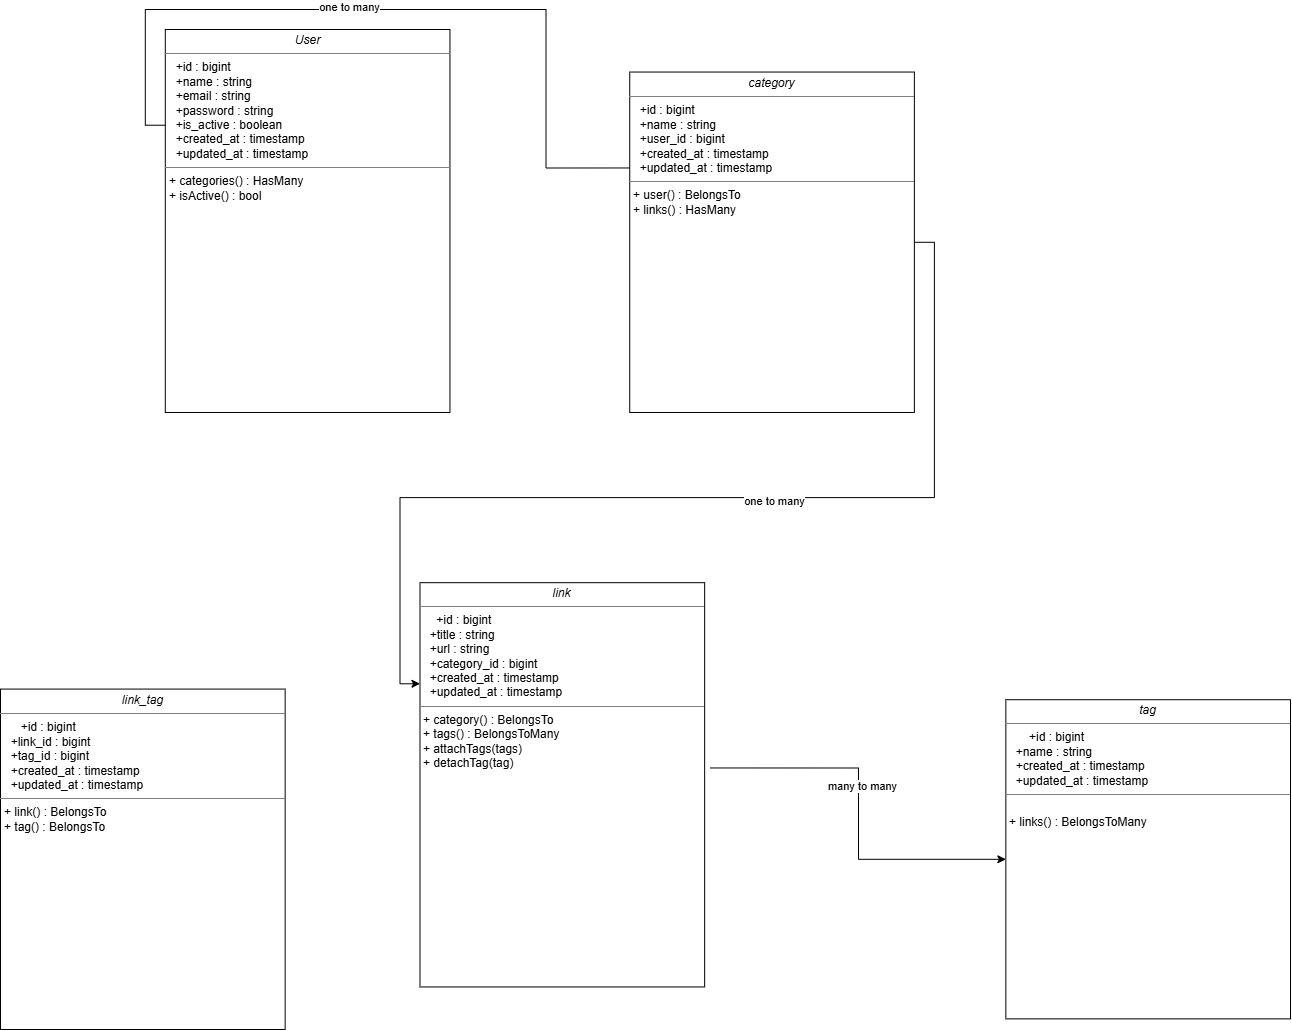

The diagram above was exported from draw.io. Its source (the exported page's mxGraphModel, read from the mxfile embedded in the PNG):
<mxGraphModel dx="4136" dy="2444" grid="1" gridSize="10" guides="1" tooltips="1" connect="1" arrows="1" fold="1" page="1" pageScale="1" pageWidth="1654" pageHeight="2336" math="0" shadow="0">
  <root>
    <mxCell id="0" />
    <mxCell id="1" parent="0" />
    <mxCell id="5VUHrFMQQxSM_AWSZgHN-34" connectable="0" parent="1" style="group" value="" vertex="1">
      <mxGeometry height="1000" width="1290" x="150" y="660" as="geometry" />
    </mxCell>
    <mxCell id="OVrGynxgnLuRht_PK8mM-3" edge="1" parent="5VUHrFMQQxSM_AWSZgHN-34" source="5VUHrFMQQxSM_AWSZgHN-28" style="edgeStyle=orthogonalEdgeStyle;rounded=0;orthogonalLoop=1;jettySize=auto;html=1;exitX=0;exitY=0.25;exitDx=0;exitDy=0;">
      <mxGeometry relative="1" as="geometry">
        <mxPoint x="641.3660033285609" y="138.46153846153845" as="targetPoint" />
      </mxGeometry>
    </mxCell>
    <mxCell id="OVrGynxgnLuRht_PK8mM-4" connectable="0" parent="OVrGynxgnLuRht_PK8mM-3" style="edgeLabel;html=1;align=center;verticalAlign=middle;resizable=0;points=[];" value="one to many" vertex="1">
      <mxGeometry relative="1" x="-0.1426" y="3" as="geometry">
        <mxPoint as="offset" />
      </mxGeometry>
    </mxCell>
    <mxCell id="5VUHrFMQQxSM_AWSZgHN-28" parent="5VUHrFMQQxSM_AWSZgHN-34" style="verticalAlign=top;align=left;overflow=fill;html=1;whiteSpace=wrap;" value="&lt;p style=&quot;margin:0px;margin-top:4px;text-align:center;&quot;&gt;&lt;i&gt;User&lt;/i&gt;&lt;/p&gt;&lt;hr size=&quot;1&quot; style=&quot;border-style:solid;&quot;&gt;&lt;p style=&quot;margin:0px;margin-left:4px;&quot;&gt;&amp;nbsp; +id : bigint&lt;/p&gt;&lt;p style=&quot;margin:0px;margin-left:4px;&quot;&gt;&amp;nbsp; +name : string&lt;/p&gt;&lt;p style=&quot;margin:0px;margin-left:4px;&quot;&gt;&amp;nbsp; +email : string&lt;/p&gt;&lt;p style=&quot;margin:0px;margin-left:4px;&quot;&gt;&amp;nbsp; +password : string&lt;/p&gt;&lt;p style=&quot;margin:0px;margin-left:4px;&quot;&gt;&amp;nbsp; +is_active : boolean&lt;/p&gt;&lt;p style=&quot;margin:0px;margin-left:4px;&quot;&gt;&amp;nbsp; +created_at : timestamp&lt;/p&gt;&lt;p style=&quot;margin:0px;margin-left:4px;&quot;&gt;&amp;nbsp; +updated_at : timestamp&lt;/p&gt;&lt;hr size=&quot;1&quot; style=&quot;border-style:solid;&quot;&gt;&lt;p style=&quot;margin:0px;margin-left:4px;&quot;&gt;+ categories() : HasMany&lt;/p&gt;&lt;p style=&quot;margin:0px;margin-left:4px;&quot;&gt;+ isActive() : bool&lt;/p&gt;" vertex="1">
      <mxGeometry height="382.9787234042554" width="284.6510455167988" x="164.79797372025192" as="geometry" />
    </mxCell>
    <mxCell id="5VUHrFMQQxSM_AWSZgHN-30" parent="5VUHrFMQQxSM_AWSZgHN-34" style="verticalAlign=top;align=left;overflow=fill;html=1;whiteSpace=wrap;" value="&lt;p style=&quot;margin:0px;margin-top:4px;text-align:center;&quot;&gt;&lt;i&gt;category&lt;/i&gt;&lt;/p&gt;&lt;hr size=&quot;1&quot; style=&quot;border-style:solid;&quot;&gt;&lt;p style=&quot;margin:0px;margin-left:4px;&quot;&gt;&amp;nbsp; +id : bigint&lt;/p&gt;&lt;p style=&quot;margin:0px;margin-left:4px;&quot;&gt;&amp;nbsp; +name : string&lt;/p&gt;&lt;p style=&quot;margin:0px;margin-left:4px;&quot;&gt;&amp;nbsp; +user_id : bigint&lt;/p&gt;&lt;p style=&quot;margin:0px;margin-left:4px;&quot;&gt;&amp;nbsp; +created_at : timestamp&lt;/p&gt;&lt;p style=&quot;margin:0px;margin-left:4px;&quot;&gt;&amp;nbsp; +updated_at : timestamp&lt;/p&gt;&lt;hr size=&quot;1&quot; style=&quot;border-style:solid;&quot;&gt;&lt;p style=&quot;margin:0px;margin-left:4px;&quot;&gt;+ user() : BelongsTo&lt;/p&gt;&lt;p style=&quot;margin:0px;margin-left:4px;&quot;&gt;+ links() : HasMany&lt;/p&gt;" vertex="1">
      <mxGeometry height="340.4255319148936" width="284.6510455167988" x="629.228626931871" y="42.5531914893617" as="geometry" />
    </mxCell>
    <mxCell id="5VUHrFMQQxSM_AWSZgHN-31" parent="5VUHrFMQQxSM_AWSZgHN-34" style="verticalAlign=top;align=left;overflow=fill;html=1;whiteSpace=wrap;" value="&lt;p style=&quot;margin:0px;margin-top:4px;text-align:center;&quot;&gt;&lt;i&gt;link&lt;/i&gt;&lt;/p&gt;&lt;hr size=&quot;1&quot; style=&quot;border-style:solid;&quot;&gt;&lt;p style=&quot;margin:0px;margin-left:4px;&quot;&gt;&amp;nbsp;&amp;nbsp;&lt;span style=&quot;background-color: transparent;&quot;&gt;&amp;nbsp; +id : bigint&lt;/span&gt;&lt;br&gt;&lt;/p&gt;&lt;p style=&quot;margin:0px;margin-left:4px;&quot;&gt;&amp;nbsp; +title : string&lt;/p&gt;&lt;p style=&quot;margin:0px;margin-left:4px;&quot;&gt;&amp;nbsp; +url : string&lt;/p&gt;&lt;p style=&quot;margin:0px;margin-left:4px;&quot;&gt;&amp;nbsp; +category_id : bigint&lt;/p&gt;&lt;p style=&quot;margin:0px;margin-left:4px;&quot;&gt;&amp;nbsp; +created_at : timestamp&lt;/p&gt;&lt;p style=&quot;margin:0px;margin-left:4px;&quot;&gt;&amp;nbsp; +updated_at : timestamp&lt;/p&gt;&lt;hr size=&quot;1&quot; style=&quot;border-style:solid;&quot;&gt;&lt;p style=&quot;margin:0px;margin-left:4px;&quot;&gt;+ category() : BelongsTo&lt;/p&gt;&lt;p style=&quot;margin:0px;margin-left:4px;&quot;&gt;+ tags() : BelongsToMany&lt;/p&gt;&lt;p style=&quot;margin:0px;margin-left:4px;&quot;&gt;+ attachTags(tags)&lt;/p&gt;&lt;p style=&quot;margin:0px;margin-left:4px;&quot;&gt;+ detachTag(tag)&lt;/p&gt;" vertex="1">
      <mxGeometry height="404.2553191489362" width="284.6510455167988" x="419.48575128791396" y="553.1914893617022" as="geometry" />
    </mxCell>
    <mxCell id="5VUHrFMQQxSM_AWSZgHN-33" parent="5VUHrFMQQxSM_AWSZgHN-34" style="verticalAlign=top;align=left;overflow=fill;html=1;whiteSpace=wrap;" value="&lt;p style=&quot;margin:0px;margin-top:4px;text-align:center;&quot;&gt;&lt;i&gt;link_tag&lt;/i&gt;&lt;/p&gt;&lt;hr size=&quot;1&quot; style=&quot;border-style:solid;&quot;&gt;&lt;p style=&quot;margin:0px;margin-left:4px;&quot;&gt;&amp;nbsp;&amp;nbsp;&lt;span style=&quot;background-color: transparent;&quot;&gt;&amp;nbsp;&amp;nbsp;&lt;/span&gt;&lt;span style=&quot;background-color: transparent;&quot;&gt;&amp;nbsp;+id : bigint&lt;/span&gt;&lt;span style=&quot;background-color: transparent;&quot;&gt;&lt;br&gt;&lt;/span&gt;&lt;/p&gt;&lt;p style=&quot;margin:0px;margin-left:4px;&quot;&gt;&amp;nbsp; +link_id : bigint&lt;/p&gt;&lt;p style=&quot;margin:0px;margin-left:4px;&quot;&gt;&amp;nbsp; +tag_id : bigint&lt;/p&gt;&lt;p style=&quot;margin:0px;margin-left:4px;&quot;&gt;&amp;nbsp; +created_at : timestamp&lt;/p&gt;&lt;p style=&quot;margin:0px;margin-left:4px;&quot;&gt;&amp;nbsp; +updated_at : timestamp&lt;/p&gt;&lt;hr size=&quot;1&quot; style=&quot;border-style:solid;&quot;&gt;&lt;p style=&quot;margin:0px;margin-left:4px;&quot;&gt;+ link() : BelongsTo&lt;/p&gt;&lt;p style=&quot;margin:0px;margin-left:4px;&quot;&gt;+ tag() : BelongsTo&lt;/p&gt;" vertex="1">
      <mxGeometry height="340.4255319148936" width="284.6510455167988" y="659.5744680851064" as="geometry" />
    </mxCell>
    <mxCell id="OVrGynxgnLuRht_PK8mM-6" edge="1" parent="5VUHrFMQQxSM_AWSZgHN-34" source="5VUHrFMQQxSM_AWSZgHN-30" style="edgeStyle=orthogonalEdgeStyle;rounded=0;orthogonalLoop=1;jettySize=auto;html=1;exitX=1;exitY=0.5;exitDx=0;exitDy=0;entryX=0;entryY=0.25;entryDx=0;entryDy=0;" target="5VUHrFMQQxSM_AWSZgHN-31">
      <mxGeometry relative="1" as="geometry">
        <mxPoint x="635.7338101050389" y="461.5384615384616" as="sourcePoint" />
        <mxPoint x="1112.252558022642" y="504.6153846153846" as="targetPoint" />
      </mxGeometry>
    </mxCell>
    <mxCell id="OVrGynxgnLuRht_PK8mM-7" connectable="0" parent="OVrGynxgnLuRht_PK8mM-6" style="edgeLabel;html=1;align=center;verticalAlign=middle;resizable=0;points=[];" value="one to many" vertex="1">
      <mxGeometry relative="1" x="-0.1426" y="3" as="geometry">
        <mxPoint as="offset" />
      </mxGeometry>
    </mxCell>
    <mxCell id="OVrGynxgnLuRht_PK8mM-8" edge="1" parent="5VUHrFMQQxSM_AWSZgHN-34" style="edgeStyle=orthogonalEdgeStyle;rounded=0;orthogonalLoop=1;jettySize=auto;html=1;" target="5VUHrFMQQxSM_AWSZgHN-32">
      <mxGeometry relative="1" as="geometry">
        <mxPoint x="709.6563461637644" y="738.4615384615385" as="sourcePoint" />
        <mxPoint x="924.0317007340682" y="846.1538461538462" as="targetPoint" />
      </mxGeometry>
    </mxCell>
    <mxCell id="OVrGynxgnLuRht_PK8mM-9" connectable="0" parent="OVrGynxgnLuRht_PK8mM-8" style="edgeLabel;html=1;align=center;verticalAlign=middle;resizable=0;points=[];" value="many to many" vertex="1">
      <mxGeometry relative="1" x="-0.1426" y="3" as="geometry">
        <mxPoint as="offset" />
      </mxGeometry>
    </mxCell>
    <mxCell id="5VUHrFMQQxSM_AWSZgHN-32" parent="5VUHrFMQQxSM_AWSZgHN-34" style="verticalAlign=top;align=left;overflow=fill;html=1;whiteSpace=wrap;" value="&lt;p style=&quot;margin:0px;margin-top:4px;text-align:center;&quot;&gt;&lt;i&gt;tag&lt;/i&gt;&lt;/p&gt;&lt;hr size=&quot;1&quot; style=&quot;border-style:solid;&quot;&gt;&lt;p style=&quot;margin:0px;margin-left:4px;&quot;&gt;&amp;nbsp;&amp;nbsp;&lt;span style=&quot;background-color: transparent;&quot;&gt;&amp;nbsp;&amp;nbsp;&lt;/span&gt;&lt;span style=&quot;background-color: transparent;&quot;&gt;&amp;nbsp; +id : bigint&lt;/span&gt;&lt;span style=&quot;background-color: transparent;&quot;&gt;&lt;br&gt;&lt;/span&gt;&lt;/p&gt;&lt;p style=&quot;margin:0px;margin-left:4px;&quot;&gt;&amp;nbsp; +name : string&lt;/p&gt;&lt;p style=&quot;margin:0px;margin-left:4px;&quot;&gt;&amp;nbsp; +created_at : timestamp&lt;/p&gt;&lt;p style=&quot;margin:0px;margin-left:4px;&quot;&gt;&amp;nbsp; +updated_at : timestamp&lt;/p&gt;&lt;hr size=&quot;1&quot; style=&quot;border-style:solid;&quot;&gt;&lt;p style=&quot;margin:0px;margin-left:4px;&quot;&gt;&lt;br&gt;&lt;/p&gt;&lt;p style=&quot;margin:0px;margin-left:4px;&quot;&gt;+ links() : BelongsToMany&lt;/p&gt;" vertex="1">
      <mxGeometry height="319.1489361702128" width="284.6510455167988" x="1005.3489544832013" y="670.220294599018" as="geometry" />
    </mxCell>
  </root>
</mxGraphModel>